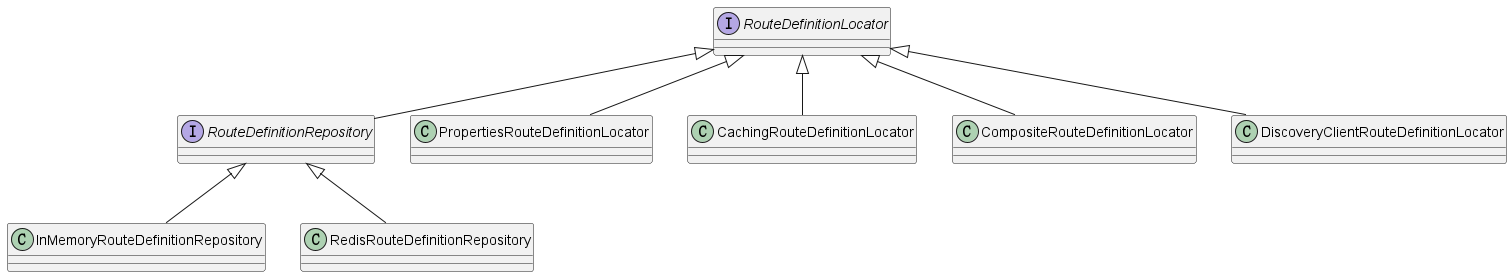

The diagram above was rendered by PlantUML. Its source (embedded in the PNG):
@startuml
'https://plantuml.com/class-diagram

'abstract class AbstractList
'abstract AbstractCollection
interface RouteDefinitionLocator
interface RouteDefinitionRepository
class PropertiesRouteDefinitionLocator
class CachingRouteDefinitionLocator
class CompositeRouteDefinitionLocator
class DiscoveryClientRouteDefinitionLocator
class InMemoryRouteDefinitionRepository

RouteDefinitionLocator <|-- PropertiesRouteDefinitionLocator
RouteDefinitionLocator <|-- CachingRouteDefinitionLocator
RouteDefinitionLocator <|-- CompositeRouteDefinitionLocator
RouteDefinitionLocator <|-- DiscoveryClientRouteDefinitionLocator
RouteDefinitionLocator <|-- RouteDefinitionRepository
RouteDefinitionRepository <|-- InMemoryRouteDefinitionRepository
RouteDefinitionRepository <|-- RedisRouteDefinitionRepository

'class ArrayList {
'Object[] elementData
'size()
'}
'
'enum TimeUnit {
'DAYS
'HOURS
'MINUTES
'}

@enduml